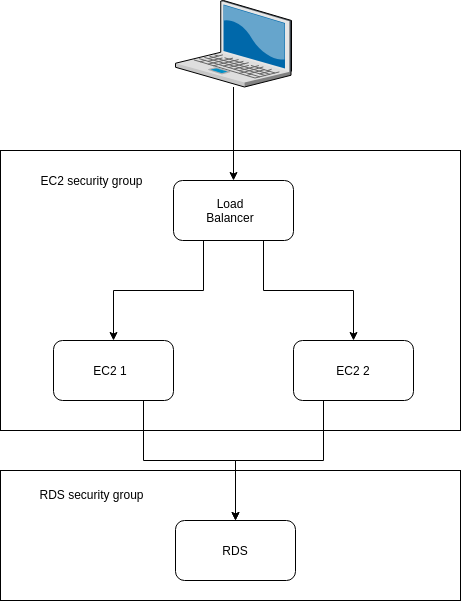

The diagram above was exported from draw.io. Its source (the exported page's mxGraphModel, read from the mxfile embedded in the PNG):
<mxGraphModel dx="1327" dy="727" grid="1" gridSize="10" guides="1" tooltips="1" connect="1" arrows="1" fold="1" page="1" pageScale="1" pageWidth="827" pageHeight="1169" math="0" shadow="0">
  <root>
    <mxCell id="0" />
    <mxCell id="1" parent="0" />
    <mxCell id="zI6urwkBFDG8A4LP-qwp-20" value="" style="rounded=0;whiteSpace=wrap;html=1;" vertex="1" parent="1">
      <mxGeometry x="180" y="560" width="460" height="130" as="geometry" />
    </mxCell>
    <mxCell id="zI6urwkBFDG8A4LP-qwp-5" value="" style="rounded=0;whiteSpace=wrap;html=1;" vertex="1" parent="1">
      <mxGeometry x="180" y="240" width="460" height="280" as="geometry" />
    </mxCell>
    <mxCell id="zI6urwkBFDG8A4LP-qwp-1" value="" style="rounded=1;whiteSpace=wrap;html=1;" vertex="1" parent="1">
      <mxGeometry x="355" y="610" width="120" height="60" as="geometry" />
    </mxCell>
    <mxCell id="zI6urwkBFDG8A4LP-qwp-15" style="edgeStyle=orthogonalEdgeStyle;rounded=0;orthogonalLoop=1;jettySize=auto;html=1;exitX=0.75;exitY=1;exitDx=0;exitDy=0;" edge="1" parent="1" source="zI6urwkBFDG8A4LP-qwp-2" target="zI6urwkBFDG8A4LP-qwp-1">
      <mxGeometry relative="1" as="geometry" />
    </mxCell>
    <mxCell id="zI6urwkBFDG8A4LP-qwp-2" value="" style="rounded=1;whiteSpace=wrap;html=1;" vertex="1" parent="1">
      <mxGeometry x="233" y="430" width="120" height="60" as="geometry" />
    </mxCell>
    <mxCell id="zI6urwkBFDG8A4LP-qwp-14" style="edgeStyle=orthogonalEdgeStyle;rounded=0;orthogonalLoop=1;jettySize=auto;html=1;exitX=0.25;exitY=1;exitDx=0;exitDy=0;entryX=0.5;entryY=0;entryDx=0;entryDy=0;" edge="1" parent="1" source="zI6urwkBFDG8A4LP-qwp-3" target="zI6urwkBFDG8A4LP-qwp-1">
      <mxGeometry relative="1" as="geometry" />
    </mxCell>
    <mxCell id="zI6urwkBFDG8A4LP-qwp-3" value="" style="rounded=1;whiteSpace=wrap;html=1;" vertex="1" parent="1">
      <mxGeometry x="473" y="430" width="120" height="60" as="geometry" />
    </mxCell>
    <mxCell id="zI6urwkBFDG8A4LP-qwp-12" style="edgeStyle=orthogonalEdgeStyle;rounded=0;orthogonalLoop=1;jettySize=auto;html=1;exitX=0.25;exitY=1;exitDx=0;exitDy=0;" edge="1" parent="1" source="zI6urwkBFDG8A4LP-qwp-4" target="zI6urwkBFDG8A4LP-qwp-2">
      <mxGeometry relative="1" as="geometry" />
    </mxCell>
    <mxCell id="zI6urwkBFDG8A4LP-qwp-13" style="edgeStyle=orthogonalEdgeStyle;rounded=0;orthogonalLoop=1;jettySize=auto;html=1;exitX=0.75;exitY=1;exitDx=0;exitDy=0;" edge="1" parent="1" source="zI6urwkBFDG8A4LP-qwp-4" target="zI6urwkBFDG8A4LP-qwp-3">
      <mxGeometry relative="1" as="geometry" />
    </mxCell>
    <mxCell id="zI6urwkBFDG8A4LP-qwp-4" value="" style="rounded=1;whiteSpace=wrap;html=1;" vertex="1" parent="1">
      <mxGeometry x="353" y="270" width="120" height="60" as="geometry" />
    </mxCell>
    <mxCell id="zI6urwkBFDG8A4LP-qwp-11" style="edgeStyle=orthogonalEdgeStyle;rounded=0;orthogonalLoop=1;jettySize=auto;html=1;entryX=0.5;entryY=0;entryDx=0;entryDy=0;" edge="1" parent="1" source="zI6urwkBFDG8A4LP-qwp-6" target="zI6urwkBFDG8A4LP-qwp-4">
      <mxGeometry relative="1" as="geometry" />
    </mxCell>
    <mxCell id="zI6urwkBFDG8A4LP-qwp-6" value="" style="verticalLabelPosition=bottom;aspect=fixed;html=1;verticalAlign=top;strokeColor=none;align=center;outlineConnect=0;shape=mxgraph.citrix.laptop_2;" vertex="1" parent="1">
      <mxGeometry x="355" y="90" width="116" height="86.5" as="geometry" />
    </mxCell>
    <mxCell id="zI6urwkBFDG8A4LP-qwp-16" value="Load Balancer" style="text;html=1;strokeColor=none;fillColor=none;align=center;verticalAlign=middle;whiteSpace=wrap;rounded=0;" vertex="1" parent="1">
      <mxGeometry x="390" y="290" width="40" height="20" as="geometry" />
    </mxCell>
    <mxCell id="zI6urwkBFDG8A4LP-qwp-17" value="EC2 1&lt;br&gt;" style="text;html=1;strokeColor=none;fillColor=none;align=center;verticalAlign=middle;whiteSpace=wrap;rounded=0;" vertex="1" parent="1">
      <mxGeometry x="270" y="450" width="40" height="20" as="geometry" />
    </mxCell>
    <mxCell id="zI6urwkBFDG8A4LP-qwp-18" value="EC2 2&lt;br&gt;" style="text;html=1;strokeColor=none;fillColor=none;align=center;verticalAlign=middle;whiteSpace=wrap;rounded=0;" vertex="1" parent="1">
      <mxGeometry x="513" y="450" width="40" height="20" as="geometry" />
    </mxCell>
    <mxCell id="zI6urwkBFDG8A4LP-qwp-19" value="RDS" style="text;html=1;strokeColor=none;fillColor=none;align=center;verticalAlign=middle;whiteSpace=wrap;rounded=0;" vertex="1" parent="1">
      <mxGeometry x="395" y="630" width="40" height="20" as="geometry" />
    </mxCell>
    <mxCell id="zI6urwkBFDG8A4LP-qwp-21" value="EC2 security group" style="text;html=1;strokeColor=none;fillColor=none;align=center;verticalAlign=middle;whiteSpace=wrap;rounded=0;" vertex="1" parent="1">
      <mxGeometry x="213" y="260" width="117" height="20" as="geometry" />
    </mxCell>
    <mxCell id="zI6urwkBFDG8A4LP-qwp-22" value="RDS security group" style="text;html=1;strokeColor=none;fillColor=none;align=center;verticalAlign=middle;whiteSpace=wrap;rounded=0;" vertex="1" parent="1">
      <mxGeometry x="213" y="574" width="117" height="20" as="geometry" />
    </mxCell>
  </root>
</mxGraphModel>